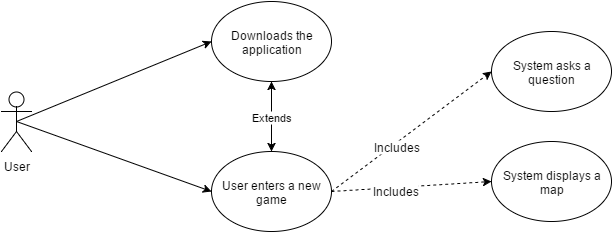

The diagram above was exported from draw.io. Its source (the exported page's mxGraphModel, read from the mxfile embedded in the PNG):
<mxGraphModel dx="1434" dy="736" grid="1" gridSize="10" guides="1" tooltips="1" connect="1" arrows="1" fold="1" page="1" pageScale="1" pageWidth="826" pageHeight="1169" background="#ffffff" math="0">
  <root>
    <mxCell id="0" />
    <mxCell id="1" parent="0" />
    <mxCell id="13" style="rounded=0;html=1;exitX=0.5;exitY=0.5;exitPerimeter=0;entryX=0;entryY=0.5;jettySize=auto;orthogonalLoop=1;" edge="1" parent="1" source="2" target="4">
      <mxGeometry relative="1" as="geometry" />
    </mxCell>
    <mxCell id="2" value="User" style="shape=umlActor;verticalLabelPosition=bottom;labelBackgroundColor=#ffffff;verticalAlign=top;html=1;" vertex="1" parent="1">
      <mxGeometry x="60" y="110" width="30" height="60" as="geometry" />
    </mxCell>
    <mxCell id="3" value="Downloads the application" style="ellipse;whiteSpace=wrap;html=1;" vertex="1" parent="1">
      <mxGeometry x="270" y="20" width="120" height="80" as="geometry" />
    </mxCell>
    <mxCell id="4" value="User enters a new game" style="ellipse;whiteSpace=wrap;html=1;" vertex="1" parent="1">
      <mxGeometry x="270" y="170" width="120" height="80" as="geometry" />
    </mxCell>
    <mxCell id="5" value="System asks a question" style="ellipse;whiteSpace=wrap;html=1;" vertex="1" parent="1">
      <mxGeometry x="550" y="50" width="120" height="80" as="geometry" />
    </mxCell>
    <mxCell id="6" value="System displays a map" style="ellipse;whiteSpace=wrap;html=1;" vertex="1" parent="1">
      <mxGeometry x="550" y="160" width="120" height="80" as="geometry" />
    </mxCell>
    <mxCell id="7" value="" style="endArrow=classic;html=1;exitX=1;exitY=0.5;entryX=0;entryY=0.5;dashed=1;" edge="1" parent="1" source="4" target="5">
      <mxGeometry width="50" height="50" relative="1" as="geometry">
        <mxPoint x="10" y="60" as="sourcePoint" />
        <mxPoint x="60" y="10" as="targetPoint" />
      </mxGeometry>
    </mxCell>
    <mxCell id="8" value="Includes" style="text;html=1;resizable=0;points=[];;align=center;verticalAlign=middle;labelBackgroundColor=#ffffff;" vertex="1" connectable="0" parent="7">
      <mxGeometry x="-0.2107" y="-2" relative="1" as="geometry">
        <mxPoint as="offset" />
      </mxGeometry>
    </mxCell>
    <mxCell id="9" value="" style="endArrow=classic;html=1;exitX=1;exitY=0.5;entryX=0;entryY=0.5;dashed=1;" edge="1" parent="1" source="4" target="6">
      <mxGeometry x="400" y="100" width="50" height="50" as="geometry">
        <mxPoint x="400" y="190" as="sourcePoint" />
        <mxPoint x="560" y="100" as="targetPoint" />
      </mxGeometry>
    </mxCell>
    <mxCell id="10" value="Includes" style="text;html=1;resizable=0;points=[];;align=center;verticalAlign=middle;labelBackgroundColor=#ffffff;" vertex="1" connectable="0" parent="9">
      <mxGeometry x="-0.2107" y="-2" relative="1" as="geometry">
        <mxPoint as="offset" />
      </mxGeometry>
    </mxCell>
    <mxCell id="11" value="Extends" style="endArrow=classic;startArrow=classic;html=1;entryX=0.5;entryY=1;" edge="1" parent="1" source="4" target="3">
      <mxGeometry width="50" height="50" relative="1" as="geometry">
        <mxPoint x="10" y="60" as="sourcePoint" />
        <mxPoint x="60" y="10" as="targetPoint" />
      </mxGeometry>
    </mxCell>
    <mxCell id="12" value="" style="endArrow=classic;html=1;entryX=0;entryY=0.5;exitX=0.5;exitY=0.5;exitPerimeter=0;" edge="1" parent="1" source="2" target="3">
      <mxGeometry width="50" height="50" relative="1" as="geometry">
        <mxPoint x="10" y="60" as="sourcePoint" />
        <mxPoint x="60" y="10" as="targetPoint" />
      </mxGeometry>
    </mxCell>
  </root>
</mxGraphModel>